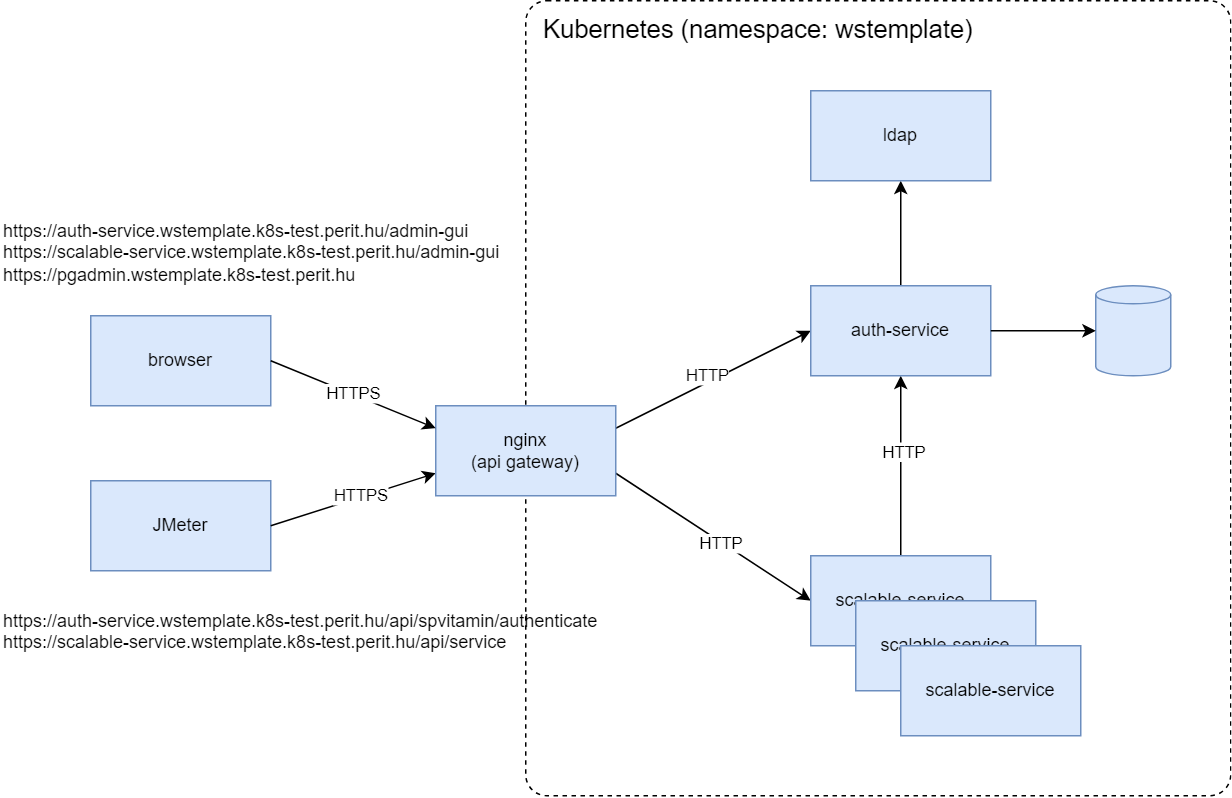

The diagram above was exported from draw.io. Its source (the exported page's mxGraphModel, read from the mxfile embedded in the PNG):
<mxGraphModel dx="1830" dy="1230" grid="1" gridSize="10" guides="1" tooltips="1" connect="1" arrows="1" fold="1" page="0" pageScale="1" pageWidth="850" pageHeight="1100" math="0" shadow="0">
  <root>
    <mxCell id="duQ5a-z2jA8PVYuKpQVg-0" />
    <mxCell id="duQ5a-z2jA8PVYuKpQVg-1" parent="duQ5a-z2jA8PVYuKpQVg-0" />
    <mxCell id="duQ5a-z2jA8PVYuKpQVg-2" value="" style="rounded=1;whiteSpace=wrap;html=1;dashed=1;fillColor=none;arcSize=3;" parent="duQ5a-z2jA8PVYuKpQVg-1" vertex="1">
      <mxGeometry x="330" y="-20" width="470" height="530" as="geometry" />
    </mxCell>
    <mxCell id="duQ5a-z2jA8PVYuKpQVg-21" value="" style="endArrow=classic;html=1;entryX=0.5;entryY=1;entryDx=0;entryDy=0;" parent="duQ5a-z2jA8PVYuKpQVg-1" source="duQ5a-z2jA8PVYuKpQVg-13" target="duQ5a-z2jA8PVYuKpQVg-10" edge="1">
      <mxGeometry width="50" height="50" relative="1" as="geometry">
        <mxPoint x="400" y="430" as="sourcePoint" />
        <mxPoint x="450" y="380" as="targetPoint" />
      </mxGeometry>
    </mxCell>
    <mxCell id="duQ5a-z2jA8PVYuKpQVg-22" value="HTTP" style="edgeLabel;html=1;align=center;verticalAlign=middle;resizable=0;points=[];" parent="duQ5a-z2jA8PVYuKpQVg-21" vertex="1" connectable="0">
      <mxGeometry x="0.1524" y="-2" relative="1" as="geometry">
        <mxPoint as="offset" />
      </mxGeometry>
    </mxCell>
    <mxCell id="duQ5a-z2jA8PVYuKpQVg-23" value="" style="endArrow=classic;html=1;entryX=0;entryY=0.5;entryDx=0;entryDy=0;exitX=1;exitY=0.25;exitDx=0;exitDy=0;" parent="duQ5a-z2jA8PVYuKpQVg-1" source="duQ5a-z2jA8PVYuKpQVg-4" target="duQ5a-z2jA8PVYuKpQVg-10" edge="1">
      <mxGeometry width="50" height="50" relative="1" as="geometry">
        <mxPoint x="200" y="300" as="sourcePoint" />
        <mxPoint x="450" y="380" as="targetPoint" />
      </mxGeometry>
    </mxCell>
    <mxCell id="duQ5a-z2jA8PVYuKpQVg-24" value="HTTP" style="edgeLabel;html=1;align=center;verticalAlign=middle;resizable=0;points=[];" parent="duQ5a-z2jA8PVYuKpQVg-23" vertex="1" connectable="0">
      <mxGeometry x="-0.3678" y="-1" relative="1" as="geometry">
        <mxPoint x="18.41" y="-15.32" as="offset" />
      </mxGeometry>
    </mxCell>
    <mxCell id="duQ5a-z2jA8PVYuKpQVg-25" value="" style="endArrow=classic;html=1;exitX=1;exitY=0.75;exitDx=0;exitDy=0;entryX=0;entryY=0.5;entryDx=0;entryDy=0;" parent="duQ5a-z2jA8PVYuKpQVg-1" source="duQ5a-z2jA8PVYuKpQVg-4" target="duQ5a-z2jA8PVYuKpQVg-13" edge="1">
      <mxGeometry width="50" height="50" relative="1" as="geometry">
        <mxPoint x="400" y="430" as="sourcePoint" />
        <mxPoint x="450" y="380" as="targetPoint" />
      </mxGeometry>
    </mxCell>
    <mxCell id="duQ5a-z2jA8PVYuKpQVg-26" value="HTTP" style="edgeLabel;html=1;align=center;verticalAlign=middle;resizable=0;points=[];" parent="duQ5a-z2jA8PVYuKpQVg-25" vertex="1" connectable="0">
      <mxGeometry x="0.0786" y="-1" relative="1" as="geometry">
        <mxPoint as="offset" />
      </mxGeometry>
    </mxCell>
    <mxCell id="duQ5a-z2jA8PVYuKpQVg-30" value="" style="endArrow=classic;html=1;entryX=0.5;entryY=1;entryDx=0;entryDy=0;exitX=0.5;exitY=0;exitDx=0;exitDy=0;" parent="duQ5a-z2jA8PVYuKpQVg-1" source="duQ5a-z2jA8PVYuKpQVg-10" target="duQ5a-z2jA8PVYuKpQVg-28" edge="1">
      <mxGeometry width="50" height="50" relative="1" as="geometry">
        <mxPoint x="400" y="430" as="sourcePoint" />
        <mxPoint x="450" y="380" as="targetPoint" />
      </mxGeometry>
    </mxCell>
    <mxCell id="duQ5a-z2jA8PVYuKpQVg-36" value="JMeter" style="rounded=0;whiteSpace=wrap;html=1;fillColor=#dae8fc;strokeColor=#6c8ebf;" parent="duQ5a-z2jA8PVYuKpQVg-1" vertex="1">
      <mxGeometry x="40" y="300" width="120" height="60" as="geometry" />
    </mxCell>
    <mxCell id="duQ5a-z2jA8PVYuKpQVg-37" value="" style="endArrow=classic;html=1;exitX=1;exitY=0.5;exitDx=0;exitDy=0;entryX=0;entryY=0.75;entryDx=0;entryDy=0;" parent="duQ5a-z2jA8PVYuKpQVg-1" source="duQ5a-z2jA8PVYuKpQVg-36" target="duQ5a-z2jA8PVYuKpQVg-4" edge="1">
      <mxGeometry width="50" height="50" relative="1" as="geometry">
        <mxPoint x="330" y="330" as="sourcePoint" />
        <mxPoint x="380" y="280" as="targetPoint" />
      </mxGeometry>
    </mxCell>
    <mxCell id="duQ5a-z2jA8PVYuKpQVg-38" value="HTTPS" style="edgeLabel;html=1;align=center;verticalAlign=middle;resizable=0;points=[];" parent="duQ5a-z2jA8PVYuKpQVg-37" vertex="1" connectable="0">
      <mxGeometry x="0.3167" y="1" relative="1" as="geometry">
        <mxPoint x="-11.96" y="3.95" as="offset" />
      </mxGeometry>
    </mxCell>
    <mxCell id="duQ5a-z2jA8PVYuKpQVg-39" value="Kubernetes (namespace: wstemplate)" style="text;html=1;strokeColor=none;fillColor=none;align=left;verticalAlign=middle;whiteSpace=wrap;rounded=0;dashed=1;fontSize=17;" parent="duQ5a-z2jA8PVYuKpQVg-1" vertex="1">
      <mxGeometry x="340" y="-20" width="320" height="40" as="geometry" />
    </mxCell>
    <mxCell id="duQ5a-z2jA8PVYuKpQVg-28" value="ldap" style="rounded=0;whiteSpace=wrap;html=1;fillColor=#dae8fc;strokeColor=#6c8ebf;" parent="duQ5a-z2jA8PVYuKpQVg-1" vertex="1">
      <mxGeometry x="520" y="40" width="120" height="60" as="geometry" />
    </mxCell>
    <mxCell id="duQ5a-z2jA8PVYuKpQVg-10" value="auth-service" style="rounded=0;whiteSpace=wrap;html=1;fillColor=#dae8fc;strokeColor=#6c8ebf;" parent="duQ5a-z2jA8PVYuKpQVg-1" vertex="1">
      <mxGeometry x="520" y="170" width="120" height="60" as="geometry" />
    </mxCell>
    <mxCell id="duQ5a-z2jA8PVYuKpQVg-4" value="nginx&lt;br&gt;(api gateway)" style="rounded=0;whiteSpace=wrap;html=1;fillColor=#dae8fc;strokeColor=#6c8ebf;" parent="duQ5a-z2jA8PVYuKpQVg-1" vertex="1">
      <mxGeometry x="270" y="250" width="120" height="60" as="geometry" />
    </mxCell>
    <mxCell id="duQ5a-z2jA8PVYuKpQVg-13" value="scalable-service" style="rounded=0;whiteSpace=wrap;html=1;fillColor=#dae8fc;strokeColor=#6c8ebf;" parent="duQ5a-z2jA8PVYuKpQVg-1" vertex="1">
      <mxGeometry x="520" y="350" width="120" height="60" as="geometry" />
    </mxCell>
    <mxCell id="duQ5a-z2jA8PVYuKpQVg-16" value="scalable-service" style="rounded=0;whiteSpace=wrap;html=1;fillColor=#dae8fc;strokeColor=#6c8ebf;" parent="duQ5a-z2jA8PVYuKpQVg-1" vertex="1">
      <mxGeometry x="550" y="380" width="120" height="60" as="geometry" />
    </mxCell>
    <mxCell id="duQ5a-z2jA8PVYuKpQVg-19" value="scalable-service" style="rounded=0;whiteSpace=wrap;html=1;fillColor=#dae8fc;strokeColor=#6c8ebf;" parent="duQ5a-z2jA8PVYuKpQVg-1" vertex="1">
      <mxGeometry x="580" y="410" width="120" height="60" as="geometry" />
    </mxCell>
    <mxCell id="duQ5a-z2jA8PVYuKpQVg-44" value="" style="shape=cylinder3;whiteSpace=wrap;html=1;boundedLbl=1;backgroundOutline=1;size=6;align=left;fillColor=#dae8fc;strokeColor=#6c8ebf;" parent="duQ5a-z2jA8PVYuKpQVg-1" vertex="1">
      <mxGeometry x="710" y="170" width="50" height="60" as="geometry" />
    </mxCell>
    <mxCell id="duQ5a-z2jA8PVYuKpQVg-45" value="" style="endArrow=classic;html=1;entryX=0;entryY=0.5;entryDx=0;entryDy=0;entryPerimeter=0;exitX=1;exitY=0.5;exitDx=0;exitDy=0;" parent="duQ5a-z2jA8PVYuKpQVg-1" source="duQ5a-z2jA8PVYuKpQVg-10" target="duQ5a-z2jA8PVYuKpQVg-44" edge="1">
      <mxGeometry width="50" height="50" relative="1" as="geometry">
        <mxPoint x="440" y="340" as="sourcePoint" />
        <mxPoint x="490" y="290" as="targetPoint" />
      </mxGeometry>
    </mxCell>
    <mxCell id="duQ5a-z2jA8PVYuKpQVg-46" value="browser" style="rounded=0;whiteSpace=wrap;html=1;fillColor=#dae8fc;strokeColor=#6c8ebf;" parent="duQ5a-z2jA8PVYuKpQVg-1" vertex="1">
      <mxGeometry x="40" y="190" width="120" height="60" as="geometry" />
    </mxCell>
    <mxCell id="duQ5a-z2jA8PVYuKpQVg-48" value="HTTPS" style="endArrow=classic;html=1;exitX=1;exitY=0.5;exitDx=0;exitDy=0;entryX=0;entryY=0.25;entryDx=0;entryDy=0;" parent="duQ5a-z2jA8PVYuKpQVg-1" source="duQ5a-z2jA8PVYuKpQVg-46" target="duQ5a-z2jA8PVYuKpQVg-4" edge="1">
      <mxGeometry width="50" height="50" relative="1" as="geometry">
        <mxPoint x="400" y="360" as="sourcePoint" />
        <mxPoint x="450" y="310" as="targetPoint" />
      </mxGeometry>
    </mxCell>
    <mxCell id="duQ5a-z2jA8PVYuKpQVg-49" value="https://auth-service.wstemplate.k8s-test.perit.hu/admin-gui&lt;br&gt;https://scalable-service.wstemplate.k8s-test.perit.hu/admin-gui&lt;br&gt;https://pgadmin.wstemplate.k8s-test.perit.hu" style="text;html=1;strokeColor=none;fillColor=none;align=left;verticalAlign=top;whiteSpace=wrap;rounded=0;" parent="duQ5a-z2jA8PVYuKpQVg-1" vertex="1">
      <mxGeometry x="-20" y="120" width="340" height="50" as="geometry" />
    </mxCell>
    <mxCell id="duQ5a-z2jA8PVYuKpQVg-51" value="https://auth-service.wstemplate.k8s-test.perit.hu/api/spvitamin/authenticate&lt;br&gt;https://scalable-service.wstemplate.k8s-test.perit.hu/api/service" style="text;html=1;strokeColor=none;fillColor=none;align=left;verticalAlign=top;whiteSpace=wrap;rounded=0;" parent="duQ5a-z2jA8PVYuKpQVg-1" vertex="1">
      <mxGeometry x="-20" y="380" width="430" height="40" as="geometry" />
    </mxCell>
  </root>
</mxGraphModel>